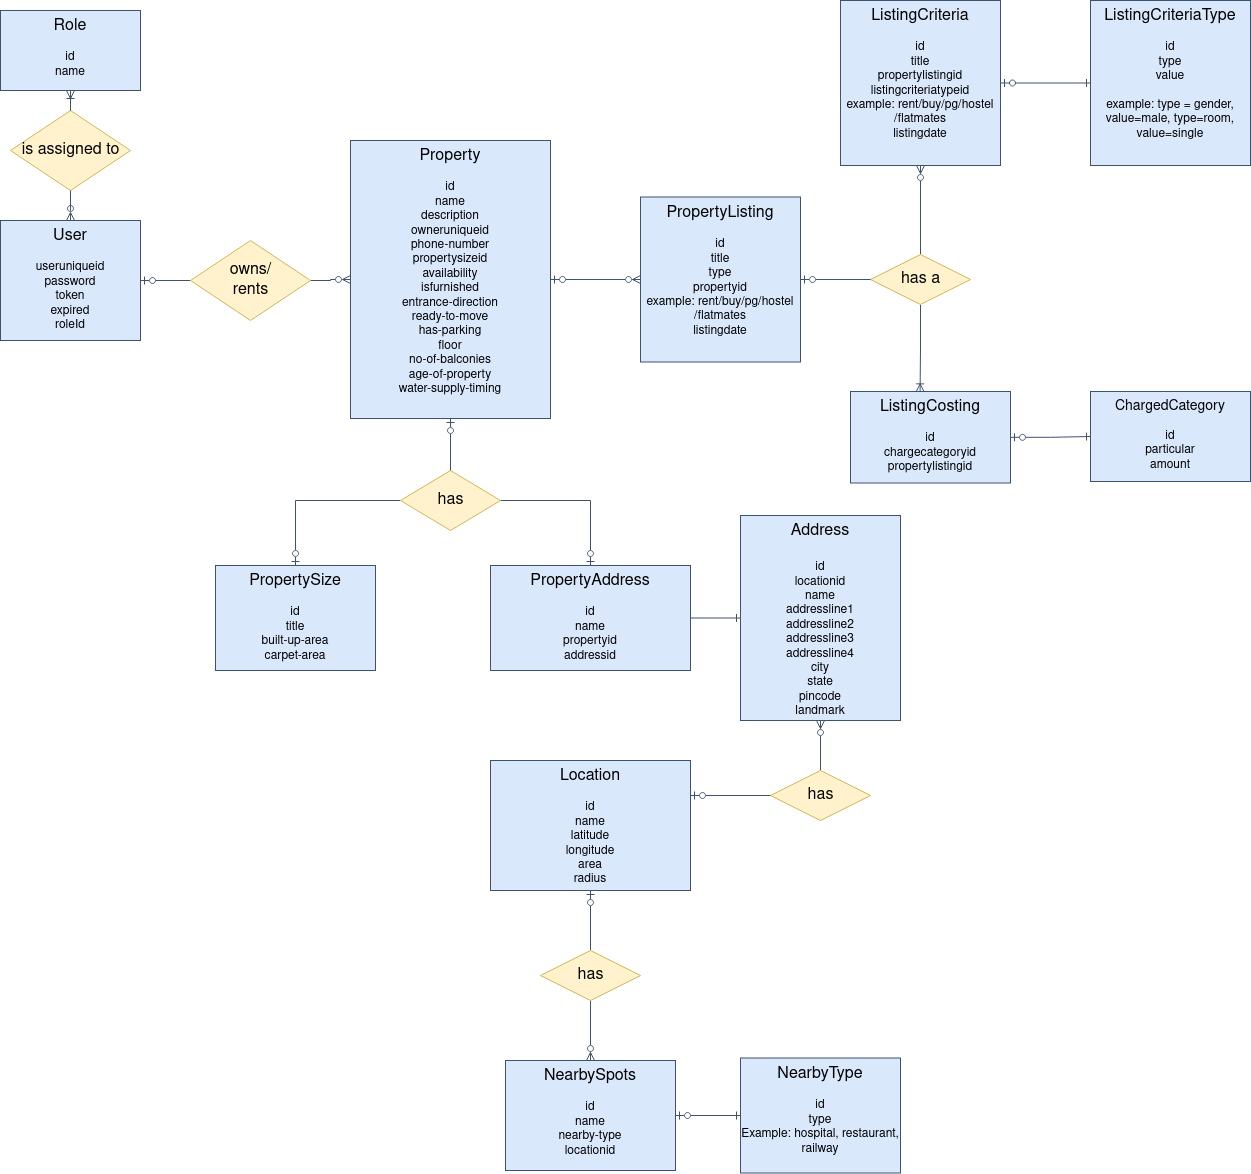

The diagram above was exported from draw.io. Its source (the exported page's mxGraphModel, read from the mxfile embedded in the PNG):
<mxGraphModel dx="2496" dy="481" grid="1" gridSize="10" guides="1" tooltips="1" connect="1" arrows="1" fold="1" page="1" pageScale="1" pageWidth="850" pageHeight="1100" math="0" shadow="0">
  <root>
    <mxCell id="0" />
    <mxCell id="1" parent="0" />
    <mxCell id="ayKu7Dw8rsxl_SUoc5ow-1" value="&lt;div&gt;&lt;font style=&quot;font-size: 16px&quot;&gt;Role&lt;/font&gt;&lt;/div&gt;&lt;div&gt;&lt;br&gt;&lt;/div&gt;&lt;div&gt;id&lt;br&gt;&lt;/div&gt;&lt;div&gt;name&lt;/div&gt;" style="rounded=0;whiteSpace=wrap;html=1;verticalAlign=top;fillColor=#dae8fc;strokeColor=#3E526E;shadow=0;sketch=0;" parent="1" vertex="1">
      <mxGeometry x="-1570" y="20" width="140" height="80" as="geometry" />
    </mxCell>
    <mxCell id="ayKu7Dw8rsxl_SUoc5ow-2" value="is assigned to" style="shape=rhombus;html=1;dashed=0;whitespace=wrap;perimeter=rhombusPerimeter;fontSize=16;fillColor=#fff2cc;strokeColor=#d6b656;shadow=0;sketch=0;" parent="1" vertex="1">
      <mxGeometry x="-1560" y="120" width="120" height="80" as="geometry" />
    </mxCell>
    <mxCell id="ayKu7Dw8rsxl_SUoc5ow-3" style="edgeStyle=orthogonalEdgeStyle;rounded=0;orthogonalLoop=1;jettySize=auto;html=1;entryX=0.5;entryY=0;entryDx=0;entryDy=0;fontSize=16;endArrow=none;endFill=0;startArrow=ERoneToMany;startFill=0;fillColor=#dae8fc;strokeColor=#3E526E;shadow=0;sketch=0;" parent="1" source="ayKu7Dw8rsxl_SUoc5ow-1" target="ayKu7Dw8rsxl_SUoc5ow-2" edge="1">
      <mxGeometry relative="1" as="geometry" />
    </mxCell>
    <mxCell id="ayKu7Dw8rsxl_SUoc5ow-4" style="edgeStyle=orthogonalEdgeStyle;shape=connector;rounded=0;orthogonalLoop=1;jettySize=auto;html=1;fontFamily=Helvetica;fontSize=12;startArrow=none;startFill=0;endArrow=ERzeroToMany;endFill=0;fillColor=#dae8fc;strokeColor=#3E526E;shadow=0;sketch=0;" parent="1" source="ayKu7Dw8rsxl_SUoc5ow-2" target="ayKu7Dw8rsxl_SUoc5ow-5" edge="1">
      <mxGeometry relative="1" as="geometry" />
    </mxCell>
    <mxCell id="ayKu7Dw8rsxl_SUoc5ow-5" value="&lt;div&gt;&lt;font style=&quot;font-size: 16px&quot;&gt;User&lt;/font&gt;&lt;/div&gt;&lt;div&gt;&lt;br&gt;&lt;/div&gt;&lt;div&gt;useruniqueid&lt;/div&gt;password&lt;div&gt;token&lt;/div&gt;&lt;div&gt;expired&lt;/div&gt;&lt;div&gt;roleId&lt;br&gt;&lt;/div&gt;" style="rounded=0;whiteSpace=wrap;html=1;verticalAlign=top;fillColor=#dae8fc;strokeColor=#3E526E;shadow=0;sketch=0;" parent="1" vertex="1">
      <mxGeometry x="-1570" y="230" width="140" height="120" as="geometry" />
    </mxCell>
    <mxCell id="ayKu7Dw8rsxl_SUoc5ow-9" style="edgeStyle=orthogonalEdgeStyle;rounded=0;orthogonalLoop=1;jettySize=auto;html=1;entryX=0.5;entryY=1;entryDx=0;entryDy=0;endArrow=none;endFill=0;startArrow=ERzeroToMany;startFill=0;exitX=0;exitY=0.5;exitDx=0;exitDy=0;" parent="1" edge="1">
      <mxGeometry relative="1" as="geometry">
        <mxPoint x="-1460" y="480" as="sourcePoint" />
      </mxGeometry>
    </mxCell>
    <mxCell id="ayKu7Dw8rsxl_SUoc5ow-10" style="edgeStyle=orthogonalEdgeStyle;rounded=0;orthogonalLoop=1;jettySize=auto;html=1;entryX=0.5;entryY=1;entryDx=0;entryDy=0;endArrow=none;endFill=0;startArrow=ERzeroToMany;startFill=0;exitX=1;exitY=0.5;exitDx=0;exitDy=0;" parent="1" edge="1">
      <mxGeometry relative="1" as="geometry">
        <mxPoint x="-1540" y="480" as="sourcePoint" />
      </mxGeometry>
    </mxCell>
    <mxCell id="ayKu7Dw8rsxl_SUoc5ow-65" style="edgeStyle=orthogonalEdgeStyle;rounded=0;orthogonalLoop=1;jettySize=auto;html=1;entryX=0;entryY=0.5;entryDx=0;entryDy=0;fontSize=14;endArrow=ERzeroToMany;endFill=0;startArrow=ERzeroToOne;startFill=0;fillColor=#dae8fc;strokeColor=#3E526E;shadow=0;sketch=0;" parent="1" source="ayKu7Dw8rsxl_SUoc5ow-12" target="ayKu7Dw8rsxl_SUoc5ow-25" edge="1">
      <mxGeometry relative="1" as="geometry" />
    </mxCell>
    <mxCell id="ayKu7Dw8rsxl_SUoc5ow-12" value="&lt;div&gt;&lt;font style=&quot;font-size: 16px&quot;&gt;Property&lt;/font&gt;&lt;/div&gt;&lt;div&gt;&lt;br&gt;&lt;/div&gt;&lt;div&gt;id&lt;br&gt;&lt;/div&gt;&lt;div&gt;name&lt;/div&gt;&lt;div&gt;description&lt;br&gt;&lt;/div&gt;&lt;div&gt;owneruniqueid&lt;br&gt;&lt;/div&gt;&lt;div&gt;phone-number&lt;/div&gt;&lt;div&gt;propertysizeid&lt;br&gt;&lt;/div&gt;&lt;div&gt;availability&lt;/div&gt;&lt;div&gt;isfurnished&lt;/div&gt;&lt;div&gt;entrance-direction&lt;br&gt;&lt;/div&gt;&lt;div&gt;ready-to-move&lt;/div&gt;&lt;div&gt;has-parking&lt;/div&gt;&lt;div&gt;floor&lt;/div&gt;&lt;div&gt;no-of-balconies&lt;/div&gt;&lt;div&gt;age-of-property&lt;/div&gt;&lt;div&gt;water-supply-timing&lt;br&gt;&lt;/div&gt;" style="rounded=0;whiteSpace=wrap;html=1;verticalAlign=top;fillColor=#dae8fc;strokeColor=#3E526E;shadow=0;sketch=0;" parent="1" vertex="1">
      <mxGeometry x="-1220" y="150" width="200" height="278" as="geometry" />
    </mxCell>
    <mxCell id="FfagMGi1wIm49BkCvCq5-6" style="edgeStyle=orthogonalEdgeStyle;rounded=0;orthogonalLoop=1;jettySize=auto;html=1;entryX=0;entryY=0.5;entryDx=0;entryDy=0;exitX=0.5;exitY=0;exitDx=0;exitDy=0;startArrow=ERzeroToOne;startFill=0;endArrow=none;endFill=0;fillColor=#dae8fc;strokeColor=#3E526E;shadow=0;sketch=0;" parent="1" source="ayKu7Dw8rsxl_SUoc5ow-17" target="ayKu7Dw8rsxl_SUoc5ow-31" edge="1">
      <mxGeometry relative="1" as="geometry" />
    </mxCell>
    <mxCell id="ayKu7Dw8rsxl_SUoc5ow-17" value="&lt;font style=&quot;font-size: 16px&quot;&gt;PropertySize&lt;/font&gt;&lt;div&gt;&lt;br&gt;&lt;/div&gt;&lt;div&gt;id&lt;/div&gt;&lt;div&gt;title&lt;/div&gt;&lt;div&gt;built-up-area&lt;/div&gt;&lt;div&gt;carpet-area&lt;br&gt;&lt;/div&gt;" style="rounded=0;whiteSpace=wrap;html=1;verticalAlign=top;fillColor=#dae8fc;strokeColor=#3E526E;shadow=0;sketch=0;" parent="1" vertex="1">
      <mxGeometry x="-1355" y="575" width="160" height="105" as="geometry" />
    </mxCell>
    <mxCell id="ayKu7Dw8rsxl_SUoc5ow-18" value="&lt;font style=&quot;font-size: 16px&quot;&gt;&lt;font style=&quot;font-size: 16px&quot;&gt;Property&lt;/font&gt;Address&lt;/font&gt;&lt;div&gt;&lt;br&gt;&lt;/div&gt;&lt;div&gt;id&lt;/div&gt;&lt;div&gt;name&lt;br&gt;&lt;/div&gt;&lt;div&gt;propertyid&lt;/div&gt;addressid" style="rounded=0;whiteSpace=wrap;html=1;verticalAlign=top;fillColor=#dae8fc;strokeColor=#3E526E;shadow=0;sketch=0;" parent="1" vertex="1">
      <mxGeometry x="-1080" y="575" width="200" height="105" as="geometry" />
    </mxCell>
    <mxCell id="ayKu7Dw8rsxl_SUoc5ow-19" value="&lt;div&gt;&lt;font style=&quot;font-size: 16px&quot;&gt;Address&lt;/font&gt;&lt;/div&gt;&lt;div&gt;&lt;font style=&quot;font-size: 16px&quot;&gt;&lt;br&gt;&lt;/font&gt;&lt;/div&gt;&lt;div&gt;id&lt;/div&gt;locationid&lt;br&gt;&lt;div&gt;name&lt;/div&gt;&lt;div&gt;addressline1&lt;/div&gt;&lt;div&gt;addressline2&lt;/div&gt;&lt;div&gt;addressline3&lt;/div&gt;&lt;div&gt;addressline4&lt;/div&gt;&lt;div&gt;city&lt;/div&gt;&lt;div&gt;state&lt;/div&gt;&lt;div&gt;pincode&lt;/div&gt;&lt;div&gt;landmark&lt;/div&gt;" style="rounded=0;whiteSpace=wrap;html=1;verticalAlign=top;fillColor=#dae8fc;strokeColor=#3E526E;shadow=0;sketch=0;" parent="1" vertex="1">
      <mxGeometry x="-830" y="525" width="160" height="205" as="geometry" />
    </mxCell>
    <mxCell id="ayKu7Dw8rsxl_SUoc5ow-37" value="" style="edgeStyle=orthogonalEdgeStyle;rounded=0;orthogonalLoop=1;jettySize=auto;html=1;fontSize=14;endArrow=ERone;endFill=0;fillColor=#dae8fc;strokeColor=#3E526E;shadow=0;sketch=0;" parent="1" source="ayKu7Dw8rsxl_SUoc5ow-18" target="ayKu7Dw8rsxl_SUoc5ow-19" edge="1">
      <mxGeometry relative="1" as="geometry" />
    </mxCell>
    <mxCell id="ayKu7Dw8rsxl_SUoc5ow-20" value="&lt;font style=&quot;font-size: 16px&quot;&gt;NearbySpots&lt;/font&gt;&lt;div&gt;&lt;br&gt;&lt;/div&gt;&lt;div&gt;id&lt;br&gt;&lt;/div&gt;&lt;div&gt;name&lt;br&gt;&lt;/div&gt;&lt;div&gt;nearby-type&lt;/div&gt;&lt;div&gt;locationid&lt;br&gt;&lt;/div&gt;" style="rounded=0;whiteSpace=wrap;html=1;verticalAlign=top;fillColor=#dae8fc;strokeColor=#3E526E;shadow=0;sketch=0;" parent="1" vertex="1">
      <mxGeometry x="-1065" y="1070" width="170" height="110" as="geometry" />
    </mxCell>
    <mxCell id="ayKu7Dw8rsxl_SUoc5ow-21" value="&lt;font style=&quot;font-size: 16px&quot;&gt;Location&lt;/font&gt;&lt;div&gt;&lt;br&gt;&lt;/div&gt;&lt;div&gt;id&lt;br&gt;&lt;/div&gt;&lt;div&gt;name&lt;br&gt;&lt;/div&gt;&lt;div&gt;latitude&lt;br&gt;&lt;/div&gt;&lt;div&gt;longitude&lt;/div&gt;&lt;div&gt;area&lt;/div&gt;&lt;div&gt;radius&lt;br&gt;&lt;/div&gt;" style="rounded=0;whiteSpace=wrap;html=1;verticalAlign=top;fillColor=#dae8fc;strokeColor=#3E526E;shadow=0;sketch=0;" parent="1" vertex="1">
      <mxGeometry x="-1080" y="770" width="200" height="130" as="geometry" />
    </mxCell>
    <mxCell id="ayKu7Dw8rsxl_SUoc5ow-22" value="&lt;font style=&quot;font-size: 16px&quot;&gt;NearbyType&lt;/font&gt;&lt;div&gt;&lt;br&gt;&lt;/div&gt;&lt;div&gt;id&lt;br&gt;&lt;/div&gt;&lt;div&gt;type&lt;/div&gt;&lt;div&gt;Example: hospital, restaurant, railway&lt;br&gt;&lt;/div&gt;" style="rounded=0;whiteSpace=wrap;html=1;verticalAlign=top;fillColor=#dae8fc;strokeColor=#3E526E;shadow=0;sketch=0;" parent="1" vertex="1">
      <mxGeometry x="-830" y="1067.5" width="160" height="115" as="geometry" />
    </mxCell>
    <mxCell id="ayKu7Dw8rsxl_SUoc5ow-48" style="edgeStyle=orthogonalEdgeStyle;rounded=0;orthogonalLoop=1;jettySize=auto;html=1;exitX=1;exitY=0.5;exitDx=0;exitDy=0;entryX=0;entryY=0.5;entryDx=0;entryDy=0;fontSize=14;endArrow=ERone;endFill=0;startArrow=ERzeroToOne;startFill=0;fillColor=#dae8fc;strokeColor=#3E526E;shadow=0;sketch=0;" parent="1" source="ayKu7Dw8rsxl_SUoc5ow-20" target="ayKu7Dw8rsxl_SUoc5ow-22" edge="1">
      <mxGeometry relative="1" as="geometry" />
    </mxCell>
    <mxCell id="ayKu7Dw8rsxl_SUoc5ow-36" style="edgeStyle=orthogonalEdgeStyle;rounded=0;orthogonalLoop=1;jettySize=auto;html=1;fontSize=14;endArrow=ERzeroToOne;endFill=0;entryX=0.5;entryY=0;entryDx=0;entryDy=0;exitX=1;exitY=0.5;exitDx=0;exitDy=0;fillColor=#dae8fc;strokeColor=#3E526E;shadow=0;sketch=0;" parent="1" source="ayKu7Dw8rsxl_SUoc5ow-31" target="ayKu7Dw8rsxl_SUoc5ow-18" edge="1">
      <mxGeometry relative="1" as="geometry">
        <Array as="points">
          <mxPoint x="-980" y="510" />
        </Array>
      </mxGeometry>
    </mxCell>
    <mxCell id="ayKu7Dw8rsxl_SUoc5ow-31" value="has" style="shape=rhombus;html=1;dashed=0;whitespace=wrap;perimeter=rhombusPerimeter;fontSize=16;fillColor=#fff2cc;strokeColor=#d6b656;shadow=0;sketch=0;" parent="1" vertex="1">
      <mxGeometry x="-1170" y="480" width="100" height="60" as="geometry" />
    </mxCell>
    <mxCell id="ayKu7Dw8rsxl_SUoc5ow-32" style="edgeStyle=orthogonalEdgeStyle;rounded=0;orthogonalLoop=1;jettySize=auto;html=1;fontSize=14;endArrow=none;endFill=0;exitX=0.5;exitY=1;exitDx=0;exitDy=0;startArrow=ERzeroToOne;startFill=0;fillColor=#dae8fc;strokeColor=#3E526E;shadow=0;sketch=0;" parent="1" source="ayKu7Dw8rsxl_SUoc5ow-12" target="ayKu7Dw8rsxl_SUoc5ow-31" edge="1">
      <mxGeometry relative="1" as="geometry" />
    </mxCell>
    <mxCell id="ayKu7Dw8rsxl_SUoc5ow-41" value="" style="edgeStyle=orthogonalEdgeStyle;rounded=0;orthogonalLoop=1;jettySize=auto;html=1;fontSize=14;endArrow=ERzeroToMany;endFill=0;fillColor=#dae8fc;strokeColor=#3E526E;shadow=0;sketch=0;" parent="1" source="ayKu7Dw8rsxl_SUoc5ow-40" target="ayKu7Dw8rsxl_SUoc5ow-19" edge="1">
      <mxGeometry relative="1" as="geometry" />
    </mxCell>
    <mxCell id="ayKu7Dw8rsxl_SUoc5ow-40" value="has" style="shape=rhombus;html=1;dashed=0;whitespace=wrap;perimeter=rhombusPerimeter;fontSize=16;fillColor=#fff2cc;strokeColor=#d6b656;shadow=0;sketch=0;" parent="1" vertex="1">
      <mxGeometry x="-800" y="780" width="100" height="50" as="geometry" />
    </mxCell>
    <mxCell id="FfagMGi1wIm49BkCvCq5-3" style="edgeStyle=orthogonalEdgeStyle;rounded=0;orthogonalLoop=1;jettySize=auto;html=1;endArrow=ERzeroToMany;endFill=0;fillColor=#dae8fc;strokeColor=#3E526E;shadow=0;sketch=0;" parent="1" source="FfagMGi1wIm49BkCvCq5-2" target="ayKu7Dw8rsxl_SUoc5ow-12" edge="1">
      <mxGeometry relative="1" as="geometry" />
    </mxCell>
    <mxCell id="FfagMGi1wIm49BkCvCq5-4" style="edgeStyle=orthogonalEdgeStyle;rounded=0;orthogonalLoop=1;jettySize=auto;html=1;endArrow=ERzeroToOne;endFill=0;fillColor=#dae8fc;strokeColor=#3E526E;shadow=0;sketch=0;" parent="1" source="FfagMGi1wIm49BkCvCq5-2" target="ayKu7Dw8rsxl_SUoc5ow-5" edge="1">
      <mxGeometry relative="1" as="geometry" />
    </mxCell>
    <mxCell id="FfagMGi1wIm49BkCvCq5-2" value="owns/&lt;br&gt;rents" style="shape=rhombus;html=1;dashed=0;whitespace=wrap;perimeter=rhombusPerimeter;fontSize=16;fillColor=#fff2cc;strokeColor=#d6b656;shadow=0;sketch=0;" parent="1" vertex="1">
      <mxGeometry x="-1380" y="250" width="120" height="80" as="geometry" />
    </mxCell>
    <mxCell id="FfagMGi1wIm49BkCvCq5-7" value="" style="edgeStyle=orthogonalEdgeStyle;rounded=0;orthogonalLoop=1;jettySize=auto;html=1;fontSize=14;endArrow=ERzeroToOne;endFill=0;entryX=0.5;entryY=1;entryDx=0;entryDy=0;fillColor=#dae8fc;strokeColor=#3E526E;shadow=0;sketch=0;" parent="1" source="FfagMGi1wIm49BkCvCq5-9" target="ayKu7Dw8rsxl_SUoc5ow-21" edge="1">
      <mxGeometry relative="1" as="geometry">
        <mxPoint x="-1370" y="870" as="targetPoint" />
      </mxGeometry>
    </mxCell>
    <mxCell id="FfagMGi1wIm49BkCvCq5-12" style="edgeStyle=orthogonalEdgeStyle;rounded=0;orthogonalLoop=1;jettySize=auto;html=1;startArrow=none;startFill=0;endArrow=ERzeroToMany;endFill=0;fillColor=#dae8fc;strokeColor=#3E526E;shadow=0;sketch=0;" parent="1" source="FfagMGi1wIm49BkCvCq5-9" target="ayKu7Dw8rsxl_SUoc5ow-20" edge="1">
      <mxGeometry relative="1" as="geometry" />
    </mxCell>
    <mxCell id="FfagMGi1wIm49BkCvCq5-9" value="has" style="shape=rhombus;html=1;dashed=0;whitespace=wrap;perimeter=rhombusPerimeter;fontSize=16;fillColor=#fff2cc;strokeColor=#d6b656;shadow=0;sketch=0;" parent="1" vertex="1">
      <mxGeometry x="-1030" y="960" width="100" height="50" as="geometry" />
    </mxCell>
    <mxCell id="FfagMGi1wIm49BkCvCq5-11" style="edgeStyle=orthogonalEdgeStyle;rounded=0;orthogonalLoop=1;jettySize=auto;html=1;fontSize=14;endArrow=ERzeroToOne;endFill=0;fillColor=#dae8fc;strokeColor=#3E526E;shadow=0;sketch=0;" parent="1" source="ayKu7Dw8rsxl_SUoc5ow-40" target="ayKu7Dw8rsxl_SUoc5ow-21" edge="1">
      <mxGeometry relative="1" as="geometry">
        <Array as="points">
          <mxPoint x="-760" y="805" />
        </Array>
        <mxPoint x="-700" y="805" as="sourcePoint" />
        <mxPoint x="-660" y="805" as="targetPoint" />
      </mxGeometry>
    </mxCell>
    <mxCell id="ayKu7Dw8rsxl_SUoc5ow-25" value="&lt;font style=&quot;font-size: 16px&quot;&gt;PropertyListing&lt;/font&gt;&lt;div&gt;&lt;br&gt;&lt;/div&gt;&lt;div&gt;id&lt;/div&gt;&lt;div&gt;title&lt;/div&gt;&lt;div&gt;type&lt;/div&gt;&lt;div&gt;propertyid&lt;br&gt;&lt;/div&gt;&lt;div&gt;example: rent/buy/pg/hostel/flatmates&lt;/div&gt;&lt;div&gt;listingdate&lt;/div&gt;" style="rounded=0;whiteSpace=wrap;html=1;verticalAlign=top;fillColor=#dae8fc;strokeColor=#3E526E;shadow=0;sketch=0;" parent="1" vertex="1">
      <mxGeometry x="-930" y="206.5" width="160" height="165" as="geometry" />
    </mxCell>
    <mxCell id="ayKu7Dw8rsxl_SUoc5ow-26" value="&lt;font style=&quot;font-size: 16px&quot;&gt;ListingCriteria&lt;/font&gt;&lt;div&gt;&lt;br&gt;&lt;/div&gt;&lt;div&gt;id&lt;/div&gt;&lt;div&gt;title&lt;/div&gt;&lt;div&gt;propertylistingid&lt;br&gt;&lt;/div&gt;&lt;div&gt;listingcriteriatypeid&lt;br&gt;&lt;/div&gt;&lt;div&gt;example: rent/buy/pg/hostel/flatmates&lt;/div&gt;&lt;div&gt;listingdate&lt;br&gt;&lt;/div&gt;" style="rounded=0;whiteSpace=wrap;html=1;verticalAlign=top;fillColor=#dae8fc;strokeColor=#3E526E;shadow=0;sketch=0;" parent="1" vertex="1">
      <mxGeometry x="-730" y="10" width="160" height="165" as="geometry" />
    </mxCell>
    <mxCell id="ayKu7Dw8rsxl_SUoc5ow-27" value="&lt;font style=&quot;font-size: 16px&quot;&gt;ListingCriteria&lt;/font&gt;&lt;font style=&quot;font-size: 16px&quot;&gt;Type&lt;/font&gt;&lt;div&gt;&lt;br&gt;&lt;/div&gt;&lt;div&gt;id&lt;/div&gt;&lt;div&gt;type&lt;/div&gt;&lt;div&gt;value&lt;/div&gt;&lt;div&gt;&lt;br&gt;&lt;/div&gt;&lt;div&gt;example: type = gender, value=male, type=room, value=single&lt;br&gt;&lt;/div&gt;" style="rounded=0;whiteSpace=wrap;html=1;verticalAlign=top;fillColor=#dae8fc;strokeColor=#3E526E;shadow=0;sketch=0;" parent="1" vertex="1">
      <mxGeometry x="-480" y="10" width="160" height="165" as="geometry" />
    </mxCell>
    <mxCell id="ayKu7Dw8rsxl_SUoc5ow-28" value="&lt;font style=&quot;font-size: 16px&quot;&gt;ListingCosting&lt;/font&gt;&lt;div&gt;&lt;br&gt;&lt;/div&gt;&lt;div&gt;id&lt;/div&gt;&lt;div&gt;chargecategoryid&lt;/div&gt;&lt;div&gt;propertylistingid&lt;br&gt;&lt;/div&gt;" style="rounded=0;whiteSpace=wrap;html=1;verticalAlign=top;fillColor=#dae8fc;strokeColor=#3E526E;shadow=0;sketch=0;" parent="1" vertex="1">
      <mxGeometry x="-720" y="401" width="160" height="91.5" as="geometry" />
    </mxCell>
    <mxCell id="ayKu7Dw8rsxl_SUoc5ow-29" value="&lt;font style=&quot;font-size: 14px&quot;&gt;ChargedCategory&lt;/font&gt;&lt;div&gt;&lt;br&gt;&lt;/div&gt;&lt;div&gt;id&lt;/div&gt;&lt;div&gt;particular&lt;/div&gt;&lt;div&gt;amount&lt;br&gt;&lt;/div&gt;" style="rounded=0;whiteSpace=wrap;html=1;verticalAlign=top;fillColor=#dae8fc;strokeColor=#3E526E;shadow=0;sketch=0;" parent="1" vertex="1">
      <mxGeometry x="-480" y="401" width="160" height="90" as="geometry" />
    </mxCell>
    <mxCell id="ayKu7Dw8rsxl_SUoc5ow-55" style="edgeStyle=orthogonalEdgeStyle;rounded=0;orthogonalLoop=1;jettySize=auto;html=1;fontSize=14;endArrow=ERone;endFill=0;startArrow=ERzeroToOne;startFill=0;fillColor=#dae8fc;strokeColor=#3E526E;shadow=0;sketch=0;" parent="1" source="ayKu7Dw8rsxl_SUoc5ow-28" target="ayKu7Dw8rsxl_SUoc5ow-29" edge="1">
      <mxGeometry relative="1" as="geometry" />
    </mxCell>
    <mxCell id="ayKu7Dw8rsxl_SUoc5ow-52" style="edgeStyle=orthogonalEdgeStyle;rounded=0;orthogonalLoop=1;jettySize=auto;html=1;entryX=0.5;entryY=1;entryDx=0;entryDy=0;fontSize=14;endArrow=ERzeroToMany;endFill=0;fillColor=#dae8fc;strokeColor=#3E526E;shadow=0;sketch=0;" parent="1" source="ayKu7Dw8rsxl_SUoc5ow-50" target="ayKu7Dw8rsxl_SUoc5ow-26" edge="1">
      <mxGeometry relative="1" as="geometry" />
    </mxCell>
    <mxCell id="ayKu7Dw8rsxl_SUoc5ow-54" style="edgeStyle=orthogonalEdgeStyle;rounded=0;orthogonalLoop=1;jettySize=auto;html=1;exitX=0.5;exitY=1;exitDx=0;exitDy=0;entryX=0.435;entryY=0.004;entryDx=0;entryDy=0;entryPerimeter=0;fontSize=14;endArrow=ERoneToMany;endFill=0;fillColor=#dae8fc;strokeColor=#3E526E;shadow=0;sketch=0;" parent="1" source="ayKu7Dw8rsxl_SUoc5ow-50" target="ayKu7Dw8rsxl_SUoc5ow-28" edge="1">
      <mxGeometry relative="1" as="geometry" />
    </mxCell>
    <mxCell id="ayKu7Dw8rsxl_SUoc5ow-50" value="has a" style="shape=rhombus;html=1;dashed=0;whitespace=wrap;perimeter=rhombusPerimeter;fontSize=16;fillColor=#fff2cc;strokeColor=#d6b656;shadow=0;sketch=0;" parent="1" vertex="1">
      <mxGeometry x="-700" y="264" width="100" height="50" as="geometry" />
    </mxCell>
    <mxCell id="ayKu7Dw8rsxl_SUoc5ow-51" style="edgeStyle=orthogonalEdgeStyle;rounded=0;orthogonalLoop=1;jettySize=auto;html=1;exitX=1;exitY=0.5;exitDx=0;exitDy=0;entryX=0;entryY=0.5;entryDx=0;entryDy=0;fontSize=14;endArrow=none;endFill=0;startArrow=ERzeroToOne;startFill=0;fillColor=#dae8fc;strokeColor=#3E526E;shadow=0;sketch=0;" parent="1" source="ayKu7Dw8rsxl_SUoc5ow-25" target="ayKu7Dw8rsxl_SUoc5ow-50" edge="1">
      <mxGeometry relative="1" as="geometry" />
    </mxCell>
    <mxCell id="FfagMGi1wIm49BkCvCq5-13" style="edgeStyle=orthogonalEdgeStyle;rounded=0;orthogonalLoop=1;jettySize=auto;html=1;fontSize=14;endArrow=ERone;endFill=0;startArrow=ERzeroToOne;startFill=0;entryX=0;entryY=0.5;entryDx=0;entryDy=0;fillColor=#dae8fc;strokeColor=#3E526E;shadow=0;sketch=0;" parent="1" source="ayKu7Dw8rsxl_SUoc5ow-26" target="ayKu7Dw8rsxl_SUoc5ow-27" edge="1">
      <mxGeometry relative="1" as="geometry">
        <mxPoint x="-530" y="190" as="sourcePoint" />
        <mxPoint x="-470" y="424.9999999999999" as="targetPoint" />
      </mxGeometry>
    </mxCell>
  </root>
</mxGraphModel>